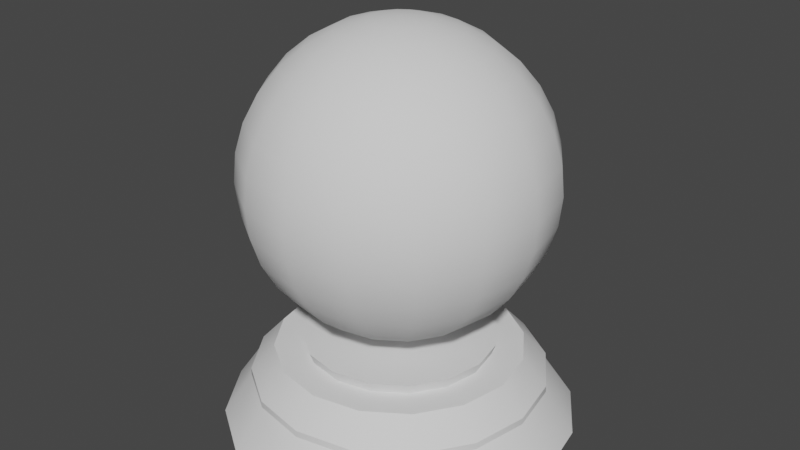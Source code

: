 # Source: glow-sphere.blend  (saved by Blender 3.6.13; exported with 4.5.12 LTS)
import bpy
from mathutils import Matrix  # noqa: F401  (used for matrix-valued properties, if any)

bpy.ops.wm.read_factory_settings(use_empty=True)
scene = bpy.context.scene
scene.name = 'Scene'

# ---- collections
col_collection = bpy.data.collections.new('Collection'); scene.collection.children.link(col_collection)

# ---- node groups
ng_auto_smooth = bpy.data.node_groups.new('Auto Smooth', 'GeometryNodeTree')
_s = ng_auto_smooth.interface.new_socket(name='Geometry', in_out='OUTPUT', socket_type='NodeSocketGeometry')
_s = ng_auto_smooth.interface.new_socket(name='Geometry', in_out='INPUT', socket_type='NodeSocketGeometry')
_s = ng_auto_smooth.interface.new_socket(name='Angle', in_out='INPUT', socket_type='NodeSocketFloat')
_s.subtype = 'ANGLE'
_s.min_value = 0.0
_s.max_value = 3.142
ng_auto_smooth.is_modifier = True
_N = ng_auto_smooth.nodes; _L = ng_auto_smooth.links
n0 = _N.new('NodeGroupOutput'); n0.name = 'Group Output'; n0.location = (480, -100)
n1 = _N.new('NodeGroupInput'); n1.name = 'Group Input'; n1.location = (-420, -300)
n2 = _N.new('NodeGroupInput'); n2.name = 'Group Input.001'; n2.location = (-60, -100)
n3 = _N.new('GeometryNodeSetShadeSmooth'); n3.name = 'Set Shade Smooth'; n3.location = (120, -100)
n3.domain = 'EDGE'
n4 = _N.new('GeometryNodeSetShadeSmooth'); n4.name = 'Set Shade Smooth.001'; n4.location = (300, -100)
n5 = _N.new('GeometryNodeInputMeshEdgeAngle'); n5.name = 'Edge Angle'; n5.location = (-420, -220)
n6 = _N.new('GeometryNodeInputEdgeSmooth'); n6.name = 'Is Edge Smooth'; n6.location = (-60, -160)
n7 = _N.new('GeometryNodeInputShadeSmooth'); n7.name = 'Is Face Smooth'; n7.location = (-240, -340)
n8 = _N.new('FunctionNodeBooleanMath'); n8.name = 'Boolean Math'; n8.location = (-60, -220)
n9 = _N.new('FunctionNodeCompare'); n9.name = 'Compare'; n9.location = (-240, -180)
n9.operation = 'LESS_EQUAL'
_L.new(n5.outputs[0], n9.inputs[0])
_L.new(n4.outputs[0], n0.inputs[0])
_L.new(n1.outputs[1], n9.inputs[1])
_L.new(n9.outputs[0], n8.inputs[0])
_L.new(n7.outputs[0], n8.inputs[1])
_L.new(n2.outputs[0], n3.inputs[0])
_L.new(n6.outputs[0], n3.inputs[1])
_L.new(n3.outputs[0], n4.inputs[0])
_L.new(n8.outputs[0], n3.inputs[2])
n0.is_active_output = True

# ---- world
world_world = bpy.data.worlds.new('World'); scene.world = world_world
world_world.use_nodes = True; world_world.node_tree.nodes.clear()
_N = world_world.node_tree.nodes; _L = world_world.node_tree.links
n0 = _N.new('ShaderNodeOutputWorld'); n0.name = 'World Output'; n0.location = (300, 300)
n1 = _N.new('ShaderNodeBackground'); n1.name = 'Background'; n1.location = (10, 300)
n1.inputs[0].default_value = (0.05088, 0.05088, 0.05088, 1.0)
_L.new(n1.outputs[0], n0.inputs[0])
n0.is_active_output = True
world_world.color = (0.05088, 0.05088, 0.05088)
world_world.use_sun_shadow = False
world_world.sun_shadow_jitter_overblur = 0.0

# ---- meshes
me_cylinder = bpy.data.meshes.new('Cylinder')
me_cylinder.from_pydata([(0.0, 1.0, -0.7637), (-2.439e-09, 0.8363, -0.5243), (0.3827, 0.9239, -0.7637), (0.3201, 0.7727, -0.5243), (0.7071, 0.7071, -0.7637), (0.5914, 0.5914, -0.5243), (0.9239, 0.3827, -0.7637), (0.7727, 0.3201, -0.5243), (1.0, 0.0, -0.7637), (0.8363, -1.829e-09, -0.5243), (0.9239, -0.3827, -0.7637), (0.7727, -0.3201, -0.5243), (0.7071, -0.7071, -0.7637), (0.5914, -0.5914, -0.5243), (0.3827, -0.9239, -0.7637), (0.3201, -0.7727, -0.5243), (0.0, -1.0, -0.7637), (-2.439e-09, -0.8363, -0.5243), (-0.3827, -0.9239, -0.7637), (-0.3201, -0.7727, -0.5243), (-0.7071, -0.7071, -0.7637), (-0.5914, -0.5914, -0.5243), (-0.9239, -0.3827, -0.7637), (-0.7727, -0.3201, -0.5243), (-1.0, 0.0, -0.7637), (-0.8363, -1.829e-09, -0.5243), (-0.9239, 0.3827, -0.7637), (-0.7727, 0.3201, -0.5243), (-0.7071, 0.7071, -0.7637), (-0.5914, 0.5914, -0.5243), (-0.3827, 0.9239, -0.7637), (-0.3201, 0.7727, -0.5243), (0.3201, 0.7727, -0.486), (-1.107e-09, 0.8363, -0.486), (0.5914, 0.5914, -0.486), (0.7727, 0.3201, -0.486), (0.8363, -1.829e-09, -0.486), (0.7727, -0.3201, -0.486), (0.5914, -0.5914, -0.486), (0.3201, -0.7727, -0.486), (-1.107e-09, -0.8363, -0.486), (-0.3201, -0.7727, -0.486), (-0.5914, -0.5914, -0.486), (-0.7727, -0.3201, -0.486), (-0.8363, -1.829e-09, -0.486), (-0.7727, 0.3201, -0.486), (-0.5914, 0.5914, -0.486), (-0.3201, 0.7727, -0.486), (0.2005, 0.484, -0.3383), (5.343e-09, 0.5239, -0.3383), (0.3705, 0.3705, -0.3383), (0.484, 0.2005, -0.3383), (0.5239, -2.186e-10, -0.3383), (0.484, -0.2005, -0.3383), (0.3705, -0.3705, -0.3383), (0.2005, -0.484, -0.3383), (5.343e-09, -0.5239, -0.3383), (-0.2005, -0.484, -0.3383), (-0.3705, -0.3705, -0.3383), (-0.484, -0.2005, -0.3383), (-0.5239, -2.186e-10, -0.3383), (-0.484, 0.2005, -0.3383), (-0.3705, 0.3705, -0.3383), (-0.2005, 0.484, -0.3383), (0.2686, 0.6485, -0.3383), (6.696e-09, 0.702, -0.3383), (0.4964, 0.4964, -0.3383), (0.6485, 0.2686, -0.3383), (0.702, -2.186e-10, -0.3383), (0.6485, -0.2686, -0.3383), (0.4964, -0.4964, -0.3383), (0.2686, -0.6485, -0.3383), (6.696e-09, -0.702, -0.3383), (-0.2686, -0.6485, -0.3383), (-0.4964, -0.4964, -0.3383), (-0.6485, -0.2686, -0.3383), (-0.702, -2.186e-10, -0.3383), (-0.6485, 0.2686, -0.3383), (-0.4964, 0.4964, -0.3383), (-0.2686, 0.6485, -0.3383)], [], [(0, 1, 3, 2), (2, 3, 5, 4), (4, 5, 7, 6), (6, 7, 9, 8), (8, 9, 11, 10), (10, 11, 13, 12), (12, 13, 15, 14), (14, 15, 17, 16), (16, 17, 19, 18), (18, 19, 21, 20), (20, 21, 23, 22), (22, 23, 25, 24), (24, 25, 27, 26), (26, 27, 29, 28), (5, 3, 32, 34), (28, 29, 31, 30), (30, 31, 1, 0), (0, 2, 4, 6, 8, 10, 12, 14, 16, 18, 20, 22, 24, 26, 28, 30), (42, 41, 73, 74), (15, 13, 38, 39), (25, 23, 43, 44), (11, 9, 36, 37), (21, 19, 41, 42), (31, 29, 46, 47), (7, 5, 34, 35), (17, 15, 39, 40), (3, 1, 33, 32), (27, 25, 44, 45), (13, 11, 37, 38), (23, 21, 42, 43), (1, 31, 47, 33), (9, 7, 35, 36), (19, 17, 40, 41), (29, 27, 45, 46), (35, 34, 66, 67), (43, 42, 74, 75), (36, 35, 67, 68), (44, 43, 75, 76), (37, 36, 68, 69), (45, 44, 76, 77), (38, 37, 69, 70), (46, 45, 77, 78), (39, 38, 70, 71), (47, 46, 78, 79), (40, 39, 71, 72), (32, 33, 65, 64), (33, 47, 79, 65), (41, 40, 72, 73), (34, 32, 64, 66), (49, 48, 64, 65), (48, 50, 66, 64), (50, 51, 67, 66), (51, 52, 68, 67), (52, 53, 69, 68), (53, 54, 70, 69), (54, 55, 71, 70), (55, 56, 72, 71), (56, 57, 73, 72), (57, 58, 74, 73), (58, 59, 75, 74), (59, 60, 76, 75), (60, 61, 77, 76), (61, 62, 78, 77), (62, 63, 79, 78), (63, 49, 65, 79)])
me_cylinder.polygons.foreach_set('use_smooth', [True] * 65)
_uv = me_cylinder.uv_layers.new(name='UVMap')
_uv.uv.foreach_set('vector', [0.6865, 0.7978, 0.6176, 0.7716, 0.6176, 0.6849, 0.6865, 0.6941, 0.6865, 0.6941, 0.6176, 0.6849, 0.6176, 0.5911, 0.6865, 0.5819, 0.6865, 0.5819, 0.6176, 0.5911, 0.6176, 0.5044, 0.6865, 0.4782, 0.8088, 0.3989, 0.7399, 0.3727, 0.7399, 0.286, 0.8088, 0.2952, 0.8088, 0.2952, 0.7399, 0.286, 0.7399, 0.1922, 0.8088, 0.183, 0.8088, 0.183, 0.7399, 0.1922, 0.7399, 0.1055, 0.8088, 0.07934, 0.8088, 0.07934, 0.7399, 0.1055, 0.7399, 0.03913, 0.8088, 1.607e-08, 0.8088, 0.7978, 0.7399, 0.7716, 0.7399, 0.6849, 0.8088, 0.6941, 0.8088, 0.6941, 0.7399, 0.6849, 0.7399, 0.5911, 0.8088, 0.5819, 0.8088, 0.5819, 0.7399, 0.5911, 0.7399, 0.5044, 0.8088, 0.4782, 0.8088, 0.4782, 0.7399, 0.5044, 0.7399, 0.438, 0.8088, 0.3989, 0.6865, 0.4782, 0.6176, 0.4391, 0.6176, 0.3727, 0.6865, 0.3989, 0.6865, 0.3989, 0.6176, 0.3727, 0.6176, 0.286, 0.6865, 0.2952, 0.6865, 0.2952, 0.6176, 0.286, 0.6176, 0.1922, 0.6865, 0.183, 0.6176, 0.5911, 0.6176, 0.6849, 0.6066, 0.6849, 0.6066, 0.5911, 0.6865, 0.183, 0.6176, 0.1922, 0.6176, 0.1055, 0.6865, 0.07934, 0.6865, 0.07934, 0.6176, 0.1055, 0.6176, 0.03913, 0.6865, 4.277e-09, 0.5641, 0.3382, 0.5212, 0.4418, 0.4418, 0.5212, 0.3382, 0.5641, 0.226, 0.5641, 0.1223, 0.5212, 0.04294, 0.4418, -7.593e-09, 0.3382, -1.039e-08, 0.226, 0.04294, 0.1223, 0.1223, 0.04294, 0.226, -1.989e-08, 0.3382, -2.269e-08, 0.4418, 0.04294, 0.5212, 0.1223, 0.5641, 0.226, 0.7289, 0.5044, 0.7289, 0.5911, 0.6865, 0.5986, 0.6865, 0.5259, 0.7399, 0.03913, 0.7399, 0.1055, 0.7289, 0.1055, 0.7289, 0.03913, 0.6176, 0.3727, 0.6176, 0.4391, 0.6066, 0.4391, 0.6066, 0.3727, 0.7399, 0.1922, 0.7399, 0.286, 0.7289, 0.286, 0.7289, 0.1922, 0.7399, 0.5044, 0.7399, 0.5911, 0.7289, 0.5911, 0.7289, 0.5044, 0.6176, 0.1055, 0.6176, 0.1922, 0.6066, 0.1922, 0.6066, 0.1055, 0.6176, 0.5044, 0.6176, 0.5911, 0.6066, 0.5911, 0.6066, 0.5044, 0.7399, 0.6849, 0.7399, 0.7716, 0.7289, 0.7716, 0.7289, 0.6849, 0.6176, 0.6849, 0.6176, 0.7716, 0.6066, 0.7716, 0.6066, 0.6849, 0.6176, 0.286, 0.6176, 0.3727, 0.6066, 0.3727, 0.6066, 0.286, 0.7399, 0.1055, 0.7399, 0.1922, 0.7289, 0.1922, 0.7289, 0.1055, 0.7399, 0.438, 0.7399, 0.5044, 0.7289, 0.5044, 0.7289, 0.438, 0.6176, 0.7716, 0.6176, 0.838, 0.6066, 0.838, 0.6066, 0.7716, 0.7399, 0.286, 0.7399, 0.3727, 0.7289, 0.3727, 0.7289, 0.286, 0.7399, 0.5911, 0.7399, 0.6849, 0.7289, 0.6849, 0.7289, 0.5911, 0.6176, 0.1922, 0.6176, 0.286, 0.6066, 0.286, 0.6066, 0.1922, 0.6066, 0.5044, 0.6066, 0.5911, 0.5641, 0.5986, 0.5641, 0.5259, 0.06636, 0.6, 0.1531, 0.5641, 0.1606, 0.602, 0.08783, 0.6322, 0.7289, 0.286, 0.7289, 0.3727, 0.6865, 0.3513, 0.6865, 0.2785, 2.4e-08, 0.6664, 0.06636, 0.6, 0.08783, 0.6322, 0.03213, 0.6879, 0.7289, 0.1922, 0.7289, 0.286, 0.6865, 0.2785, 0.6865, 0.1997, 0.6066, 0.286, 0.6066, 0.3727, 0.5641, 0.3513, 0.5641, 0.2785, 0.7289, 0.1055, 0.7289, 0.1922, 0.6865, 0.1997, 0.6865, 0.127, 0.6066, 0.1922, 0.6066, 0.286, 0.5641, 0.2785, 0.5641, 0.1997, 0.4, 0.6664, 0.4359, 0.7531, 0.398, 0.7606, 0.3678, 0.6879, 0.6066, 0.1055, 0.6066, 0.1922, 0.5641, 0.1997, 0.5641, 0.127, 0.7289, 0.6849, 0.7289, 0.7716, 0.6865, 0.7502, 0.6865, 0.6774, 0.6066, 0.6849, 0.6066, 0.7716, 0.5641, 0.7502, 0.5641, 0.6774, 0.06636, 1.0, 2.763e-08, 0.9336, 0.03213, 0.9122, 0.08783, 0.9679, 0.7289, 0.5911, 0.7289, 0.6849, 0.6865, 0.6774, 0.6865, 0.5986, 0.6066, 0.5911, 0.6066, 0.6849, 0.5641, 0.6774, 0.5641, 0.5986, 0.1163, 0.9253, 0.1706, 0.9478, 0.1606, 0.998, 0.08783, 0.9679, 0.1706, 0.9478, 0.2294, 0.9478, 0.2394, 0.998, 0.1606, 0.998, 0.2294, 0.9478, 0.2837, 0.9253, 0.3121, 0.9679, 0.2394, 0.998, 0.2837, 0.9253, 0.3253, 0.8837, 0.3678, 0.9122, 0.3121, 0.9679, 0.3253, 0.8837, 0.3478, 0.8294, 0.398, 0.8394, 0.3678, 0.9122, 0.3478, 0.8294, 0.3478, 0.7706, 0.398, 0.7606, 0.398, 0.8394, 0.3478, 0.7706, 0.3253, 0.7163, 0.3678, 0.6879, 0.398, 0.7606, 0.3253, 0.7163, 0.2837, 0.6747, 0.3121, 0.6322, 0.3678, 0.6879, 0.2837, 0.6747, 0.2294, 0.6522, 0.2394, 0.602, 0.3121, 0.6322, 0.2294, 0.6522, 0.1706, 0.6522, 0.1606, 0.602, 0.2394, 0.602, 0.1706, 0.6522, 0.1163, 0.6747, 0.08783, 0.6322, 0.1606, 0.602, 0.1163, 0.6747, 0.07471, 0.7163, 0.03213, 0.6879, 0.08783, 0.6322, 0.07471, 0.7163, 0.05221, 0.7706, 0.001984, 0.7606, 0.03213, 0.6879, 0.05221, 0.7706, 0.05221, 0.8294, 0.001984, 0.8394, 0.001984, 0.7606, 0.05221, 0.8294, 0.07471, 0.8837, 0.03213, 0.9122, 0.001984, 0.8394, 0.07471, 0.8837, 0.1163, 0.9253, 0.08783, 0.9679, 0.03213, 0.9122])
me_cylinder.update()
me_cylinder_001 = bpy.data.meshes.new('Cylinder.001')
me_cylinder_001.from_pydata([(0.2005, 0.484, -0.3383), (5.343e-09, 0.5239, -0.3383), (0.3705, 0.3705, -0.3383), (0.484, 0.2005, -0.3383), (0.5239, -2.186e-10, -0.3383), (0.484, -0.2005, -0.3383), (0.3705, -0.3705, -0.3383), (0.2005, -0.484, -0.3383), (5.343e-09, -0.5239, -0.3383), (-0.2005, -0.484, -0.3383), (-0.3705, -0.3705, -0.3383), (-0.484, -0.2005, -0.3383), (-0.5239, -2.186e-10, -0.3383), (-0.484, 0.2005, -0.3383), (-0.3705, 0.3705, -0.3383), (-0.2005, 0.484, -0.3383), (0.2091, 0.5048, -0.2751), (4.853e-09, 0.5464, -0.2751), (0.3864, 0.3864, -0.2751), (0.5048, 0.2091, -0.2751), (0.5464, -3.881e-10, -0.2751), (0.5048, -0.2091, -0.2751), (0.3864, -0.3864, -0.2751), (0.2091, -0.5048, -0.2751), (4.853e-09, -0.5464, -0.2751), (-0.2091, -0.5048, -0.2751), (-0.3864, -0.3864, -0.2751), (-0.5048, -0.2091, -0.2751), (-0.5464, -3.881e-10, -0.2751), (-0.5048, 0.2091, -0.2751), (-0.3864, 0.3864, -0.2751), (-0.2091, 0.5048, -0.2751)], [], [(6, 5, 21, 22), (16, 17, 31, 30, 29, 28, 27, 26, 25, 24, 23, 22, 21, 20, 19, 18), (14, 13, 29, 30), (7, 6, 22, 23), (15, 14, 30, 31), (8, 7, 23, 24), (0, 1, 17, 16), (1, 15, 31, 17), (9, 8, 24, 25), (2, 0, 16, 18), (10, 9, 25, 26), (3, 2, 18, 19), (11, 10, 26, 27), (4, 3, 19, 20), (12, 11, 27, 28), (5, 4, 20, 21), (13, 12, 28, 29)])
me_cylinder_001.polygons.foreach_set('use_smooth', [True] * 17)
_uv = me_cylinder_001.uv_layers.new(name='UVMap')
_uv.uv.foreach_set('vector', [0.9024, 0.8072, 0.7636, 0.9325, 0.7342, 0.8855, 0.8525, 0.7691, 0.1314, 0.7397, 0.06285, 0.5817, 0.06167, 0.4097, 0.1319, 0.2512, 0.2508, 0.1262, 0.4098, 0.06147, 0.5821, 0.06472, 0.7403, 0.1396, 0.8683, 0.2611, 0.9353, 0.4248, 0.9307, 0.6066, 0.8525, 0.7691, 0.7342, 0.8855, 0.582, 0.9413, 0.4145, 0.9343, 0.2601, 0.857, 0.07901, 0.2174, 0.2145, 0.07528, 0.2508, 0.1262, 0.1319, 0.2512, 0.9999, 0.6234, 0.9024, 0.8072, 0.8525, 0.7691, 0.9307, 0.6066, 4.97e-08, 0.3984, 0.07901, 0.2174, 0.1319, 0.2512, 0.06167, 0.4097, 1.0, 0.4112, 0.9999, 0.6234, 0.9307, 0.6066, 0.9353, 0.4248, 0.08134, 0.7771, 0.001733, 0.5961, 0.06285, 0.5817, 0.1314, 0.7397, 0.001733, 0.5961, 4.97e-08, 0.3984, 0.06167, 0.4097, 0.06285, 0.5817, 0.9204, 0.2236, 1.0, 0.4112, 0.9353, 0.4248, 0.8683, 0.2611, 0.2257, 0.9091, 0.08134, 0.7771, 0.1314, 0.7397, 0.2601, 0.857, 0.7752, 0.08649, 0.9204, 0.2236, 0.8683, 0.2611, 0.7403, 0.1396, 0.4008, 0.9941, 0.2257, 0.9091, 0.2601, 0.857, 0.4145, 0.9343, 0.595, 0.003089, 0.7752, 0.08649, 0.7403, 0.1396, 0.5821, 0.06472, 0.5928, 1.0, 0.4008, 0.9941, 0.4145, 0.9343, 0.582, 0.9413, 0.397, 8.777e-08, 0.595, 0.003089, 0.5821, 0.06472, 0.4098, 0.06147, 0.7636, 0.9325, 0.5928, 1.0, 0.582, 0.9413, 0.7342, 0.8855, 0.2145, 0.07528, 0.397, 8.777e-08, 0.4098, 0.06147, 0.2508, 0.1262])
me_cylinder_001.update()
me_sphere = bpy.data.meshes.new('Sphere')
me_sphere.from_pydata([(0.0, 0.1951, 0.9808), (0.0, 0.3827, 0.9239), (0.0, 0.7071, 0.7071), (0.0, 0.9239, 0.3827), (0.0, 0.9808, 0.1951), (0.0, 0.9808, -0.1951), (0.0, 0.8315, -0.5556), (0.0, 0.5556, -0.8315), (0.0, 0.3827, -0.9239), (0.0, 0.1951, -0.9808), (0.07466, 0.1802, 0.9808), (0.1464, 0.3536, 0.9239), (0.2126, 0.5133, 0.8315), (0.2706, 0.6533, 0.7071), (0.3182, 0.7682, 0.5556), (0.3536, 0.8536, 0.3827), (0.3753, 0.9061, 0.1951), (0.3827, 0.9239, 0.0), (0.3753, 0.9061, -0.1951), (0.3536, 0.8536, -0.3827), (0.3182, 0.7682, -0.5556), (0.2706, 0.6533, -0.7071), (0.2126, 0.5133, -0.8315), (0.1464, 0.3536, -0.9239), (0.07466, 0.1802, -0.9808), (0.1379, 0.1379, 0.9808), (0.2706, 0.2706, 0.9239), (0.3928, 0.3928, 0.8315), (0.5, 0.5, 0.7071), (0.5879, 0.5879, 0.5556), (0.6533, 0.6533, 0.3827), (0.6935, 0.6935, 0.1951), (0.7071, 0.7071, 0.0), (0.6935, 0.6935, -0.1951), (0.6533, 0.6533, -0.3827), (0.5879, 0.5879, -0.5556), (0.5, 0.5, -0.7071), (0.3928, 0.3928, -0.8315), (0.2706, 0.2706, -0.9239), (0.1379, 0.1379, -0.9808), (0.1802, 0.07466, 0.9808), (0.3536, 0.1464, 0.9239), (0.5133, 0.2126, 0.8315), (0.6533, 0.2706, 0.7071), (0.7682, 0.3182, 0.5556), (0.8536, 0.3536, 0.3827), (0.9061, 0.3753, 0.1951), (0.9239, 0.3827, 0.0), (0.9061, 0.3753, -0.1951), (0.8536, 0.3536, -0.3827), (0.7682, 0.3182, -0.5556), (0.6533, 0.2706, -0.7071), (0.5133, 0.2126, -0.8315), (0.3536, 0.1464, -0.9239), (0.1802, 0.07466, -0.9808), (0.1951, -5.215e-08, 0.9808), (0.3827, -4.47e-08, 0.9239), (0.5556, -7.451e-08, 0.8315), (0.7071, -8.941e-08, 0.7071), (0.8315, -8.941e-08, 0.5556), (0.9239, -1.192e-07, 0.3827), (0.9808, -1.49e-07, 0.1951), (1.0, -1.49e-07, 0.0), (0.9808, -1.49e-07, -0.1951), (0.9239, -1.192e-07, -0.3827), (0.8315, -8.941e-08, -0.5556), (0.7071, -8.941e-08, -0.7071), (0.5556, -7.451e-08, -0.8315), (0.3827, -4.47e-08, -0.9239), (0.1951, -5.215e-08, -0.9808), (0.1802, -0.07466, 0.9808), (0.3536, -0.1464, 0.9239), (0.5133, -0.2126, 0.8315), (0.6533, -0.2706, 0.7071), (0.7682, -0.3182, 0.5556), (0.8536, -0.3536, 0.3827), (0.9061, -0.3753, 0.1951), (0.9239, -0.3827, 0.0), (0.9061, -0.3753, -0.1951), (0.8536, -0.3536, -0.3827), (0.7682, -0.3182, -0.5556), (0.6533, -0.2706, -0.7071), (0.5133, -0.2126, -0.8315), (0.3536, -0.1464, -0.9239), (0.1802, -0.07466, -0.9808), (0.1379, -0.1379, 0.9808), (0.2706, -0.2706, 0.9239), (0.3928, -0.3928, 0.8315), (0.5, -0.5, 0.7071), (0.5879, -0.5879, 0.5556), (0.6533, -0.6533, 0.3827), (0.6935, -0.6935, 0.1951), (0.7071, -0.7071, 0.0), (0.6935, -0.6935, -0.1951), (0.6533, -0.6533, -0.3827), (0.5879, -0.5879, -0.5556), (0.5, -0.5, -0.7071), (0.3928, -0.3928, -0.8315), (0.2706, -0.2706, -0.9239), (0.1379, -0.1379, -0.9808), (0.07466, -0.1802, 0.9808), (0.1464, -0.3536, 0.9239), (0.2126, -0.5133, 0.8315), (0.2706, -0.6533, 0.7071), (0.3182, -0.7682, 0.5556), (0.3536, -0.8536, 0.3827), (0.3753, -0.9061, 0.1951), (0.3827, -0.9239, 0.0), (0.3753, -0.9061, -0.1951), (0.3536, -0.8536, -0.3827), (0.3182, -0.7682, -0.5556), (0.2706, -0.6533, -0.7071), (0.2126, -0.5133, -0.8315), (0.1464, -0.3536, -0.9239), (0.07466, -0.1802, -0.9808), (-6.706e-08, -0.1951, 0.9808), (-1.192e-07, -0.3827, 0.9239), (-1.49e-07, -0.5556, 0.8315), (-2.235e-07, -0.7071, 0.7071), (-1.788e-07, -0.8315, 0.5556), (-2.384e-07, -0.9239, 0.3827), (-2.682e-07, -0.9808, 0.1951), (-3.576e-07, -1.0, 0.0), (-2.682e-07, -0.9808, -0.1951), (-2.384e-07, -0.9239, -0.3827), (-1.788e-07, -0.8315, -0.5556), (-2.235e-07, -0.7071, -0.7071), (-1.49e-07, -0.5556, -0.8315), (-1.192e-07, -0.3827, -0.9239), (-6.706e-08, -0.1951, -0.9808), (-0.07466, -0.1802, 0.9808), (-0.1464, -0.3536, 0.9239), (-0.2126, -0.5133, 0.8315), (-0.2706, -0.6533, 0.7071), (-0.3182, -0.7682, 0.5556), (-0.3536, -0.8536, 0.3827), (-0.3753, -0.9061, 0.1951), (-0.3827, -0.9239, 0.0), (-0.3753, -0.9061, -0.1951), (-0.3536, -0.8536, -0.3827), (-0.3182, -0.7682, -0.5556), (-0.2706, -0.6533, -0.7071), (-0.2126, -0.5133, -0.8315), (-0.1464, -0.3536, -0.9239), (-0.07466, -0.1802, -0.9808), (0.0, 0.0, -1.0), (-0.1379, -0.1379, 0.9808), (-0.2706, -0.2706, 0.9239), (-0.3928, -0.3928, 0.8315), (-0.5, -0.5, 0.7071), (-0.5879, -0.5879, 0.5556), (-0.6533, -0.6533, 0.3827), (-0.6935, -0.6935, 0.1951), (-0.7071, -0.7071, 0.0), (-0.6935, -0.6935, -0.1951), (-0.6533, -0.6533, -0.3827), (-0.5879, -0.5879, -0.5556), (-0.5, -0.5, -0.7071), (-0.3928, -0.3928, -0.8315), (-0.2706, -0.2706, -0.9239), (-0.1379, -0.1379, -0.9808), (-0.1802, -0.07466, 0.9808), (-0.3536, -0.1464, 0.9239), (-0.5133, -0.2126, 0.8315), (-0.6533, -0.2706, 0.7071), (-0.7682, -0.3182, 0.5556), (-0.8536, -0.3536, 0.3827), (-0.9061, -0.3753, 0.1951), (-0.9239, -0.3827, 0.0), (-0.9061, -0.3753, -0.1951), (-0.8536, -0.3536, -0.3827), (-0.7682, -0.3182, -0.5556), (-0.6533, -0.2706, -0.7071), (-0.5133, -0.2126, -0.8315), (-0.3536, -0.1464, -0.9239), (-0.1802, -0.07466, -0.9808), (0.0, 0.0, 1.0), (-0.1951, 8.196e-08, 0.9808), (-0.3827, 1.788e-07, 0.9239), (-0.5556, 1.937e-07, 0.8315), (-0.7071, 3.278e-07, 0.7071), (-0.8315, 3.278e-07, 0.5556), (-0.9239, 3.576e-07, 0.3827), (-0.9808, 3.874e-07, 0.1951), (-1.0, 5.066e-07, 0.0), (-0.9808, 3.874e-07, -0.1951), (-0.9239, 3.576e-07, -0.3827), (-0.8315, 3.278e-07, -0.5556), (-0.7071, 3.278e-07, -0.7071), (-0.5556, 1.937e-07, -0.8315), (-0.3827, 1.788e-07, -0.9239), (-0.1951, 8.196e-08, -0.9808), (-0.1802, 0.07466, 0.9808), (-0.3536, 0.1464, 0.9239), (-0.5133, 0.2126, 0.8315), (-0.6533, 0.2706, 0.7071), (-0.7682, 0.3182, 0.5556), (-0.8536, 0.3536, 0.3827), (-0.9061, 0.3753, 0.1951), (-0.9239, 0.3827, 0.0), (-0.9061, 0.3753, -0.1951), (-0.8536, 0.3536, -0.3827), (-0.7682, 0.3182, -0.5556), (-0.6533, 0.2706, -0.7071), (-0.5133, 0.2126, -0.8315), (-0.3536, 0.1464, -0.9239), (-0.1802, 0.07466, -0.9808), (-0.1379, 0.1379, 0.9808), (-0.2706, 0.2706, 0.9239), (-0.3928, 0.3928, 0.8315), (-0.5, 0.5, 0.7071), (-0.5879, 0.5879, 0.5556), (-0.6533, 0.6533, 0.3827), (-0.6935, 0.6935, 0.1951), (-0.7071, 0.7071, 0.0), (-0.6935, 0.6935, -0.1951), (-0.6533, 0.6533, -0.3827), (-0.5879, 0.5879, -0.5556), (-0.5, 0.5, -0.7071), (-0.3928, 0.3928, -0.8315), (-0.2706, 0.2706, -0.9239), (-0.1379, 0.1379, -0.9808), (-0.07466, 0.1802, 0.9808), (-0.1464, 0.3536, 0.9239), (-0.2126, 0.5133, 0.8315), (-0.2706, 0.6533, 0.7071), (-0.3182, 0.7682, 0.5556), (-0.3536, 0.8536, 0.3827), (-0.3753, 0.9061, 0.1951), (-0.3827, 0.9239, 0.0), (-0.3753, 0.9061, -0.1951), (-0.3536, 0.8536, -0.3827), (-0.3182, 0.7682, -0.5556), (-0.2706, 0.6533, -0.7071), (-0.2126, 0.5133, -0.8315), (-0.1464, 0.3536, -0.9239), (-0.07466, 0.1802, -0.9808), (2.384e-07, 0.5556, 0.8315), (4.47e-07, 0.8315, 0.5556), (6.258e-07, 1.0, 0.0), (5.066e-07, 0.9239, -0.3827), (4.47e-07, 0.7071, -0.7071)], [], [(2, 237, 12, 13), (241, 6, 20, 21), (238, 2, 13, 14), (7, 241, 21, 22), (3, 238, 14, 15), (8, 7, 22, 23), (4, 3, 15, 16), (9, 8, 23, 24), (239, 4, 16, 17), (0, 176, 10), (145, 9, 24), (5, 239, 17, 18), (1, 0, 10, 11), (240, 5, 18, 19), (237, 1, 11, 12), (6, 240, 19, 20), (19, 18, 33, 34), (12, 11, 26, 27), (20, 19, 34, 35), (13, 12, 27, 28), (21, 20, 35, 36), (14, 13, 28, 29), (22, 21, 36, 37), (15, 14, 29, 30), (23, 22, 37, 38), (16, 15, 30, 31), (24, 23, 38, 39), (17, 16, 31, 32), (10, 176, 25), (145, 24, 39), (18, 17, 32, 33), (11, 10, 25, 26), (38, 37, 52, 53), (31, 30, 45, 46), (39, 38, 53, 54), (32, 31, 46, 47), (25, 176, 40), (145, 39, 54), (33, 32, 47, 48), (26, 25, 40, 41), (34, 33, 48, 49), (27, 26, 41, 42), (35, 34, 49, 50), (28, 27, 42, 43), (36, 35, 50, 51), (29, 28, 43, 44), (37, 36, 51, 52), (30, 29, 44, 45), (50, 49, 64, 65), (43, 42, 57, 58), (51, 50, 65, 66), (44, 43, 58, 59), (52, 51, 66, 67), (45, 44, 59, 60), (53, 52, 67, 68), (46, 45, 60, 61), (54, 53, 68, 69), (47, 46, 61, 62), (40, 176, 55), (145, 54, 69), (48, 47, 62, 63), (41, 40, 55, 56), (49, 48, 63, 64), (42, 41, 56, 57), (69, 68, 83, 84), (62, 61, 76, 77), (55, 176, 70), (145, 69, 84), (63, 62, 77, 78), (56, 55, 70, 71), (64, 63, 78, 79), (57, 56, 71, 72), (65, 64, 79, 80), (58, 57, 72, 73), (66, 65, 80, 81), (59, 58, 73, 74), (67, 66, 81, 82), (60, 59, 74, 75), (68, 67, 82, 83), (61, 60, 75, 76), (73, 72, 87, 88), (81, 80, 95, 96), (74, 73, 88, 89), (82, 81, 96, 97), (75, 74, 89, 90), (83, 82, 97, 98), (76, 75, 90, 91), (84, 83, 98, 99), (77, 76, 91, 92), (70, 176, 85), (145, 84, 99), (78, 77, 92, 93), (71, 70, 85, 86), (79, 78, 93, 94), (72, 71, 86, 87), (80, 79, 94, 95), (92, 91, 106, 107), (85, 176, 100), (145, 99, 114), (93, 92, 107, 108), (86, 85, 100, 101), (94, 93, 108, 109), (87, 86, 101, 102), (95, 94, 109, 110), (88, 87, 102, 103), (96, 95, 110, 111), (89, 88, 103, 104), (97, 96, 111, 112), (90, 89, 104, 105), (98, 97, 112, 113), (91, 90, 105, 106), (99, 98, 113, 114), (111, 110, 125, 126), (104, 103, 118, 119), (112, 111, 126, 127), (105, 104, 119, 120), (113, 112, 127, 128), (106, 105, 120, 121), (114, 113, 128, 129), (107, 106, 121, 122), (100, 176, 115), (145, 114, 129), (108, 107, 122, 123), (101, 100, 115, 116), (109, 108, 123, 124), (102, 101, 116, 117), (110, 109, 124, 125), (103, 102, 117, 118), (115, 176, 130), (145, 129, 144), (123, 122, 137, 138), (116, 115, 130, 131), (124, 123, 138, 139), (117, 116, 131, 132), (125, 124, 139, 140), (118, 117, 132, 133), (126, 125, 140, 141), (119, 118, 133, 134), (127, 126, 141, 142), (120, 119, 134, 135), (128, 127, 142, 143), (121, 120, 135, 136), (129, 128, 143, 144), (122, 121, 136, 137), (134, 133, 149, 150), (142, 141, 157, 158), (135, 134, 150, 151), (143, 142, 158, 159), (136, 135, 151, 152), (144, 143, 159, 160), (137, 136, 152, 153), (130, 176, 146), (145, 144, 160), (138, 137, 153, 154), (131, 130, 146, 147), (139, 138, 154, 155), (132, 131, 147, 148), (140, 139, 155, 156), (133, 132, 148, 149), (141, 140, 156, 157), (154, 153, 168, 169), (147, 146, 161, 162), (155, 154, 169, 170), (148, 147, 162, 163), (156, 155, 170, 171), (149, 148, 163, 164), (157, 156, 171, 172), (150, 149, 164, 165), (158, 157, 172, 173), (151, 150, 165, 166), (159, 158, 173, 174), (152, 151, 166, 167), (160, 159, 174, 175), (153, 152, 167, 168), (146, 176, 161), (145, 160, 175), (173, 172, 188, 189), (166, 165, 181, 182), (174, 173, 189, 190), (167, 166, 182, 183), (175, 174, 190, 191), (168, 167, 183, 184), (161, 176, 177), (145, 175, 191), (169, 168, 184, 185), (162, 161, 177, 178), (170, 169, 185, 186), (163, 162, 178, 179), (171, 170, 186, 187), (164, 163, 179, 180), (172, 171, 187, 188), (165, 164, 180, 181), (186, 185, 200, 201), (179, 178, 193, 194), (187, 186, 201, 202), (180, 179, 194, 195), (188, 187, 202, 203), (181, 180, 195, 196), (189, 188, 203, 204), (182, 181, 196, 197), (190, 189, 204, 205), (183, 182, 197, 198), (191, 190, 205, 206), (184, 183, 198, 199), (177, 176, 192), (145, 191, 206), (185, 184, 199, 200), (178, 177, 192, 193), (205, 204, 219, 220), (198, 197, 212, 213), (206, 205, 220, 221), (199, 198, 213, 214), (192, 176, 207), (145, 206, 221), (200, 199, 214, 215), (193, 192, 207, 208), (201, 200, 215, 216), (194, 193, 208, 209), (202, 201, 216, 217), (195, 194, 209, 210), (203, 202, 217, 218), (196, 195, 210, 211), (204, 203, 218, 219), (197, 196, 211, 212), (209, 208, 223, 224), (217, 216, 231, 232), (210, 209, 224, 225), (218, 217, 232, 233), (211, 210, 225, 226), (219, 218, 233, 234), (212, 211, 226, 227), (220, 219, 234, 235), (213, 212, 227, 228), (221, 220, 235, 236), (214, 213, 228, 229), (207, 176, 222), (145, 221, 236), (215, 214, 229, 230), (208, 207, 222, 223), (216, 215, 230, 231), (228, 227, 3, 4), (236, 235, 8, 9), (229, 228, 4, 239), (222, 176, 0), (145, 236, 9), (230, 229, 239, 5), (223, 222, 0, 1), (231, 230, 5, 240), (224, 223, 1, 237), (232, 231, 240, 6), (225, 224, 237, 2), (233, 232, 6, 241), (226, 225, 2, 238), (234, 233, 241, 7), (227, 226, 238, 3), (235, 234, 7, 8)])
me_sphere.polygons.foreach_set('use_smooth', [True] * 256)
_uv = me_sphere.uv_layers.new(name='UVMap')
_uv.uv.foreach_set('vector', [0.6884, 0.6477, 0.7181, 0.627, 0.7542, 0.6631, 0.7344, 0.6937, 0.3403, 0.2918, 0.3786, 0.3073, 0.3742, 0.3615, 0.3366, 0.3379, 0.664, 0.6651, 0.6884, 0.6477, 0.7344, 0.6937, 0.7181, 0.7192, 0.9454, 0.2376, 0.9751, 0.2565, 0.9291, 0.3025, 0.9093, 0.2737, 0.6006, 0.3149, 0.6391, 0.3021, 0.6347, 0.3562, 0.5958, 0.3751, 0.9115, 0.2157, 0.9454, 0.2376, 0.9093, 0.2737, 0.8867, 0.2406, 0.5579, 0.3233, 0.6006, 0.3149, 0.5958, 0.3751, 0.5528, 0.3871, 0.8748, 0.1916, 0.9115, 0.2157, 0.8867, 0.2406, 0.8621, 0.2043, 0.5126, 0.3267, 0.5579, 0.3233, 0.5528, 0.3871, 0.5074, 0.3918, 0.7887, 0.5787, 0.827, 0.553, 0.8014, 0.5913, 0.8366, 0.1662, 0.8748, 0.1916, 0.8621, 0.2043, 0.4665, 0.3251, 0.5126, 0.3267, 0.5074, 0.3918, 0.4613, 0.389, 0.752, 0.6036, 0.7887, 0.5787, 0.8014, 0.5913, 0.7769, 0.6285, 0.4212, 0.3186, 0.4665, 0.3251, 0.4613, 0.389, 0.4163, 0.3788, 0.7181, 0.627, 0.752, 0.6036, 0.7769, 0.6285, 0.7542, 0.6631, 0.3786, 0.3073, 0.4212, 0.3186, 0.4163, 0.3788, 0.3742, 0.3615, 0.3484, 0.6486, 0.34, 0.6036, 0.4232, 0.5985, 0.4268, 0.6437, 0.7542, 0.6631, 0.7769, 0.6285, 0.8094, 0.642, 0.8014, 0.6826, 0.3613, 0.6907, 0.3484, 0.6486, 0.4268, 0.6437, 0.4319, 0.6863, 0.7344, 0.6937, 0.7542, 0.6631, 0.8014, 0.6826, 0.7944, 0.7186, 0.3784, 0.7284, 0.3613, 0.6907, 0.4319, 0.6863, 0.4384, 0.7246, 0.3561, 0.4303, 0.3717, 0.3969, 0.4317, 0.3931, 0.4266, 0.4259, 0.9093, 0.2737, 0.9291, 0.3025, 0.8691, 0.3274, 0.8621, 0.2933, 0.3447, 0.4692, 0.3561, 0.4303, 0.4266, 0.4259, 0.4231, 0.4643, 0.8867, 0.2406, 0.9093, 0.2737, 0.8621, 0.2933, 0.8542, 0.254, 0.3382, 0.5122, 0.3447, 0.4692, 0.4231, 0.4643, 0.4214, 0.507, 0.8621, 0.2043, 0.8867, 0.2406, 0.8542, 0.254, 0.8455, 0.2111, 0.3366, 0.5576, 0.3382, 0.5122, 0.4214, 0.507, 0.4214, 0.5523, 0.8014, 0.5913, 0.827, 0.553, 0.818, 0.5982, 0.8366, 0.1662, 0.8621, 0.2043, 0.8455, 0.2111, 0.34, 0.6036, 0.3366, 0.5576, 0.4214, 0.5523, 0.4232, 0.5985, 0.7769, 0.6285, 0.8014, 0.5913, 0.818, 0.5982, 0.8094, 0.642, 0.8542, 0.254, 0.8621, 0.2933, 0.811, 0.2933, 0.819, 0.254, 0.4214, 0.507, 0.4231, 0.4643, 0.5081, 0.4626, 0.5116, 0.5052, 0.8455, 0.2111, 0.8542, 0.254, 0.819, 0.254, 0.8276, 0.2111, 0.4214, 0.5523, 0.4214, 0.507, 0.5116, 0.5052, 0.5134, 0.5504, 0.818, 0.5982, 0.827, 0.553, 0.8359, 0.5982, 0.8366, 0.1662, 0.8455, 0.2111, 0.8276, 0.2111, 0.4232, 0.5985, 0.4214, 0.5523, 0.5134, 0.5504, 0.5134, 0.5966, 0.8094, 0.642, 0.818, 0.5982, 0.8359, 0.5982, 0.8446, 0.642, 0.4268, 0.6437, 0.4232, 0.5985, 0.5134, 0.5966, 0.5117, 0.642, 0.8014, 0.6826, 0.8094, 0.642, 0.8446, 0.642, 0.8525, 0.6826, 0.4319, 0.6863, 0.4268, 0.6437, 0.5117, 0.642, 0.5083, 0.6848, 0.7944, 0.7186, 0.8014, 0.6826, 0.8525, 0.6826, 0.8595, 0.7186, 0.4384, 0.7246, 0.4319, 0.6863, 0.5083, 0.6848, 0.5034, 0.7233, 0.4266, 0.4259, 0.4317, 0.3931, 0.4967, 0.3918, 0.5031, 0.4243, 0.8621, 0.2933, 0.8691, 0.3274, 0.804, 0.3274, 0.811, 0.2933, 0.4231, 0.4643, 0.4266, 0.4259, 0.5031, 0.4243, 0.5081, 0.4626, 0.5083, 0.6848, 0.5117, 0.642, 0.5902, 0.6437, 0.579, 0.6863, 0.8595, 0.7186, 0.8525, 0.6826, 0.8997, 0.6631, 0.9195, 0.6937, 0.5034, 0.7233, 0.5083, 0.6848, 0.579, 0.6863, 0.5635, 0.7246, 0.5031, 0.4243, 0.4967, 0.3918, 0.5568, 0.3931, 0.5737, 0.4259, 0.811, 0.2933, 0.804, 0.3274, 0.744, 0.3025, 0.7638, 0.2737, 0.5081, 0.4626, 0.5031, 0.4243, 0.5737, 0.4259, 0.5866, 0.4643, 0.819, 0.254, 0.811, 0.2933, 0.7638, 0.2737, 0.7864, 0.2406, 0.5116, 0.5052, 0.5081, 0.4626, 0.5866, 0.4643, 0.5949, 0.507, 0.8276, 0.2111, 0.819, 0.254, 0.7864, 0.2406, 0.811, 0.2043, 0.5134, 0.5504, 0.5116, 0.5052, 0.5949, 0.507, 0.5984, 0.5523, 0.8359, 0.5982, 0.827, 0.553, 0.8525, 0.5913, 0.8366, 0.1662, 0.8276, 0.2111, 0.811, 0.2043, 0.5134, 0.5966, 0.5134, 0.5504, 0.5984, 0.5523, 0.5968, 0.5985, 0.8446, 0.642, 0.8359, 0.5982, 0.8525, 0.5913, 0.8771, 0.6285, 0.5117, 0.642, 0.5134, 0.5966, 0.5968, 0.5985, 0.5902, 0.6437, 0.8525, 0.6826, 0.8446, 0.642, 0.8771, 0.6285, 0.8997, 0.6631, 0.811, 0.2043, 0.7864, 0.2406, 0.7616, 0.2157, 0.7983, 0.1916, 0.1629, 0.7706, 0.117, 0.7659, 0.1247, 0.7023, 0.1708, 0.7057, 0.8525, 0.5913, 0.827, 0.553, 0.8652, 0.5787, 0.8366, 0.1662, 0.811, 0.2043, 0.7983, 0.1916, 0.5968, 0.5985, 0.5984, 0.5523, 0.6635, 0.5576, 0.6607, 0.6036, 0.8771, 0.6285, 0.8525, 0.5913, 0.8652, 0.5787, 0.9019, 0.6036, 0.5902, 0.6437, 0.5968, 0.5985, 0.6607, 0.6036, 0.6504, 0.6486, 0.8997, 0.6631, 0.8771, 0.6285, 0.9019, 0.6036, 0.9358, 0.627, 0.579, 0.6863, 0.5902, 0.6437, 0.6504, 0.6486, 0.6332, 0.6907, 0.9195, 0.6937, 0.8997, 0.6631, 0.9358, 0.627, 0.9655, 0.6477, 0.5635, 0.7246, 0.579, 0.6863, 0.6332, 0.6907, 0.6096, 0.7284, 0.9358, 0.7192, 0.9195, 0.6937, 0.9655, 0.6477, 0.9899, 0.6651, 0.7638, 0.2737, 0.744, 0.3025, 0.698, 0.2565, 0.7277, 0.2376, 0.07248, 0.7538, 0.03109, 0.7349, 0.03767, 0.6809, 0.07979, 0.6939, 0.7864, 0.2406, 0.7638, 0.2737, 0.7277, 0.2376, 0.7616, 0.2157, 0.117, 0.7659, 0.07248, 0.7538, 0.07979, 0.6939, 0.1247, 0.7023, 0.9655, 0.6477, 0.9358, 0.627, 0.9554, 0.5798, 0.9904, 0.5877, 0.3315, 0.6706, 0.2981, 0.6862, 0.3025, 0.6156, 0.3352, 0.6106, 0.03767, 0.6809, -2.307e-08, 0.6639, 0.003738, 0.6039, 0.04206, 0.6104, 0.7277, 0.2376, 0.698, 0.2565, 0.6731, 0.1965, 0.7081, 0.1905, 0.07979, 0.6939, 0.03767, 0.6809, 0.04206, 0.6104, 0.08467, 0.6155, 0.7616, 0.2157, 0.7277, 0.2376, 0.7081, 0.1905, 0.7481, 0.1832, 0.1247, 0.7023, 0.07979, 0.6939, 0.08467, 0.6155, 0.1299, 0.619, 0.7983, 0.1916, 0.7616, 0.2157, 0.7481, 0.1832, 0.7915, 0.175, 0.1708, 0.7057, 0.1247, 0.7023, 0.1299, 0.619, 0.1761, 0.6208, 0.8652, 0.5787, 0.827, 0.553, 0.8721, 0.5621, 0.8366, 0.1662, 0.7983, 0.1916, 0.7915, 0.175, 0.2162, 0.7041, 0.1708, 0.7057, 0.1761, 0.6208, 0.2214, 0.6209, 0.9019, 0.6036, 0.8652, 0.5787, 0.8721, 0.5621, 0.9154, 0.5711, 0.2592, 0.6975, 0.2162, 0.7041, 0.2214, 0.6209, 0.2641, 0.6191, 0.9358, 0.627, 0.9019, 0.6036, 0.9154, 0.5711, 0.9554, 0.5798, 0.2981, 0.6862, 0.2592, 0.6975, 0.2641, 0.6191, 0.3025, 0.6156, 0.1761, 0.6208, 0.1299, 0.619, 0.1317, 0.5289, 0.1779, 0.5289, 0.8721, 0.5621, 0.827, 0.553, 0.8721, 0.5442, 0.8366, 0.1662, 0.7915, 0.175, 0.7915, 0.1571, 0.2214, 0.6209, 0.1761, 0.6208, 0.1779, 0.5289, 0.2232, 0.5307, 0.9154, 0.5711, 0.8721, 0.5621, 0.8721, 0.5442, 0.9154, 0.536, 0.2641, 0.6191, 0.2214, 0.6209, 0.2232, 0.5307, 0.2658, 0.5342, 0.9554, 0.5798, 0.9154, 0.5711, 0.9154, 0.536, 0.9554, 0.5287, 0.3025, 0.6156, 0.2641, 0.6191, 0.2658, 0.5342, 0.3041, 0.5392, 0.9904, 0.5877, 0.9554, 0.5798, 0.9554, 0.5287, 0.9904, 0.5227, 0.3352, 0.6106, 0.3025, 0.6156, 0.3041, 0.5392, 0.3366, 0.5456, 0.04206, 0.6104, 0.003738, 0.6039, 0.005051, 0.5389, 0.04361, 0.5339, 0.7081, 0.1905, 0.6731, 0.1965, 0.6731, 0.1315, 0.7081, 0.1394, 0.08467, 0.6155, 0.04206, 0.6104, 0.04361, 0.5339, 0.08639, 0.5306, 0.7481, 0.1832, 0.7081, 0.1905, 0.7081, 0.1394, 0.7481, 0.148, 0.1299, 0.619, 0.08467, 0.6155, 0.08639, 0.5306, 0.1317, 0.5289, 0.7915, 0.175, 0.7481, 0.1832, 0.7481, 0.148, 0.7915, 0.1571, 0.3366, 0.5456, 0.3041, 0.5392, 0.3025, 0.4685, 0.3352, 0.4855, 0.04361, 0.5339, 0.005051, 0.5389, 0.003738, 0.4788, 0.04206, 0.4633, 0.7081, 0.1394, 0.6731, 0.1315, 0.698, 0.07145, 0.7277, 0.09222, 0.08639, 0.5306, 0.04361, 0.5339, 0.04206, 0.4633, 0.08467, 0.452, 0.7481, 0.148, 0.7081, 0.1394, 0.7277, 0.09222, 0.7616, 0.1155, 0.1317, 0.5289, 0.08639, 0.5306, 0.08467, 0.452, 0.1299, 0.4455, 0.7915, 0.1571, 0.7481, 0.148, 0.7616, 0.1155, 0.7983, 0.1405, 0.1779, 0.5289, 0.1317, 0.5289, 0.1299, 0.4455, 0.1761, 0.4439, 0.8721, 0.5442, 0.827, 0.553, 0.8652, 0.5276, 0.8366, 0.1662, 0.7915, 0.1571, 0.7983, 0.1405, 0.2232, 0.5307, 0.1779, 0.5289, 0.1761, 0.4439, 0.2214, 0.4473, 0.9154, 0.536, 0.8721, 0.5442, 0.8652, 0.5276, 0.9019, 0.5035, 0.2658, 0.5342, 0.2232, 0.5307, 0.2214, 0.4473, 0.2641, 0.4556, 0.9554, 0.5287, 0.9154, 0.536, 0.9019, 0.5035, 0.9358, 0.4816, 0.3041, 0.5392, 0.2658, 0.5342, 0.2641, 0.4556, 0.3025, 0.4685, 0.9904, 0.5227, 0.9554, 0.5287, 0.9358, 0.4816, 0.9655, 0.4627, 0.8652, 0.5276, 0.827, 0.553, 0.8525, 0.5149, 0.8366, 0.1662, 0.7983, 0.1405, 0.811, 0.1278, 0.2084, 0.389, 0.1629, 0.3918, 0.1708, 0.327, 0.2162, 0.3254, 0.9019, 0.5035, 0.8652, 0.5276, 0.8525, 0.5149, 0.8771, 0.4786, 0.2519, 0.3787, 0.2084, 0.389, 0.2162, 0.3254, 0.2592, 0.3188, 0.9358, 0.4816, 0.9019, 0.5035, 0.8771, 0.4786, 0.8997, 0.4454, 0.3025, 0.4685, 0.2641, 0.4556, 0.2592, 0.3955, 0.2981, 0.4144, 0.9655, 0.4627, 0.9358, 0.4816, 0.8997, 0.4454, 0.9195, 0.4167, 0.698, 0.07145, 0.6736, 0.05404, 0.7277, 1.545e-07, 0.744, 0.0255, 0.04206, 0.4633, 0.003738, 0.4788, -1.268e-08, 0.4327, 0.03767, 0.4091, 0.7277, 0.09222, 0.698, 0.07145, 0.744, 0.0255, 0.7638, 0.05611, 0.08467, 0.452, 0.04206, 0.4633, 0.03767, 0.4091, 0.07979, 0.3918, 0.7616, 0.1155, 0.7277, 0.09222, 0.7638, 0.05611, 0.7864, 0.09067, 0.117, 0.3871, 0.07248, 0.3751, 0.07979, 0.3151, 0.1247, 0.3235, 0.7983, 0.1405, 0.7616, 0.1155, 0.7864, 0.09067, 0.811, 0.1278, 0.1629, 0.3918, 0.117, 0.3871, 0.1247, 0.3235, 0.1708, 0.327, 0.03767, 0.3022, 2.78e-08, 0.2851, 0.003738, 0.2251, 0.04206, 0.2316, 0.7638, 0.05611, 0.744, 0.0255, 0.804, 0.0006283, 0.811, 0.03657, 0.07979, 0.3151, 0.03767, 0.3022, 0.04206, 0.2316, 0.08467, 0.2367, 0.7864, 0.09067, 0.7638, 0.05611, 0.811, 0.03657, 0.819, 0.07721, 0.1247, 0.3235, 0.07979, 0.3151, 0.08467, 0.2367, 0.1299, 0.2403, 0.811, 0.1278, 0.7864, 0.09067, 0.819, 0.07721, 0.8276, 0.121, 0.1708, 0.327, 0.1247, 0.3235, 0.1299, 0.2403, 0.1761, 0.2421, 0.8525, 0.5149, 0.827, 0.553, 0.8359, 0.5081, 0.8366, 0.1662, 0.811, 0.1278, 0.8276, 0.121, 0.2162, 0.3254, 0.1708, 0.327, 0.1761, 0.2421, 0.2214, 0.2421, 0.8771, 0.4786, 0.8525, 0.5149, 0.8359, 0.5081, 0.8446, 0.4652, 0.2592, 0.3188, 0.2162, 0.3254, 0.2214, 0.2421, 0.2641, 0.2404, 0.8997, 0.4454, 0.8771, 0.4786, 0.8446, 0.4652, 0.8525, 0.4259, 0.2981, 0.3075, 0.2592, 0.3188, 0.2641, 0.2404, 0.3025, 0.2369, 0.9195, 0.4167, 0.8997, 0.4454, 0.8525, 0.4259, 0.8595, 0.3918, 0.3315, 0.2918, 0.2981, 0.3075, 0.3025, 0.2369, 0.3352, 0.2318, 0.2214, 0.2421, 0.1761, 0.2421, 0.1779, 0.1502, 0.2232, 0.152, 0.8446, 0.4652, 0.8359, 0.5081, 0.818, 0.5081, 0.8094, 0.4652, 0.2641, 0.2404, 0.2214, 0.2421, 0.2232, 0.152, 0.2658, 0.1554, 0.8525, 0.4259, 0.8446, 0.4652, 0.8094, 0.4652, 0.8014, 0.4259, 0.3025, 0.2369, 0.2641, 0.2404, 0.2658, 0.1554, 0.3041, 0.1604, 0.8595, 0.3918, 0.8525, 0.4259, 0.8014, 0.4259, 0.7944, 0.3918, 0.3352, 0.2318, 0.3025, 0.2369, 0.3041, 0.1604, 0.3366, 0.1668, 0.04206, 0.2316, 0.003738, 0.2251, 0.005051, 0.1601, 0.04361, 0.1552, 0.811, 0.03657, 0.804, 0.0006283, 0.8691, 0.0006283, 0.8621, 0.03657, 0.08467, 0.2367, 0.04206, 0.2316, 0.04361, 0.1552, 0.08639, 0.1518, 0.819, 0.07721, 0.811, 0.03657, 0.8621, 0.03657, 0.8542, 0.07721, 0.1299, 0.2403, 0.08467, 0.2367, 0.08639, 0.1518, 0.1317, 0.1501, 0.8276, 0.121, 0.819, 0.07721, 0.8542, 0.07721, 0.8455, 0.121, 0.1761, 0.2421, 0.1299, 0.2403, 0.1317, 0.1501, 0.1779, 0.1502, 0.8359, 0.5081, 0.827, 0.553, 0.818, 0.5081, 0.8366, 0.1662, 0.8276, 0.121, 0.8455, 0.121, 0.8621, 0.03657, 0.8691, 0.0006283, 0.9291, 0.0255, 0.9093, 0.05611, 0.08639, 0.1518, 0.04361, 0.1552, 0.04206, 0.08451, 0.08467, 0.07327, 0.8542, 0.07721, 0.8621, 0.03657, 0.9093, 0.05611, 0.8867, 0.09067, 0.1317, 0.1501, 0.08639, 0.1518, 0.08467, 0.07327, 0.1299, 0.06673, 0.8455, 0.121, 0.8542, 0.07721, 0.8867, 0.09067, 0.8621, 0.1278, 0.1779, 0.1502, 0.1317, 0.1501, 0.1299, 0.06673, 0.1761, 0.06514, 0.818, 0.5081, 0.827, 0.553, 0.8014, 0.5149, 0.8366, 0.1662, 0.8455, 0.121, 0.8621, 0.1278, 0.2232, 0.152, 0.1779, 0.1502, 0.1761, 0.06514, 0.2214, 0.06857, 0.8094, 0.4652, 0.818, 0.5081, 0.8014, 0.5149, 0.7768, 0.4786, 0.2658, 0.1554, 0.2232, 0.152, 0.2214, 0.06857, 0.2641, 0.07689, 0.8014, 0.4259, 0.8094, 0.4652, 0.7768, 0.4786, 0.7542, 0.4454, 0.3041, 0.1604, 0.2658, 0.1554, 0.2641, 0.07689, 0.3025, 0.08977, 0.7944, 0.3918, 0.8014, 0.4259, 0.7542, 0.4454, 0.7344, 0.4167, 0.3366, 0.1668, 0.3041, 0.1604, 0.3025, 0.08977, 0.3352, 0.1067, 0.04361, 0.1552, 0.005051, 0.1601, 0.003738, 0.1, 0.04206, 0.08451, 0.409, 0.01675, 0.4535, 0.004693, 0.4613, 0.06832, 0.4163, 0.07668, 0.7542, 0.4454, 0.7768, 0.4786, 0.752, 0.5035, 0.7181, 0.4816, 0.3676, 0.03569, 0.409, 0.01675, 0.4163, 0.07668, 0.3742, 0.08964, 0.7344, 0.4167, 0.7542, 0.4454, 0.7181, 0.4816, 0.6884, 0.4627, 0.9291, 0.0255, 0.9454, 0.0, 0.9995, 0.05404, 0.9751, 0.07145, 0.04206, 0.08451, 0.003738, 0.1, 2.408e-08, 0.05396, 0.03767, 0.03034, 0.9093, 0.05611, 0.9291, 0.0255, 0.9751, 0.07145, 0.9454, 0.09222, 0.08467, 0.07327, 0.04206, 0.08451, 0.03767, 0.03034, 0.07979, 0.01308, 0.8867, 0.09067, 0.9093, 0.05611, 0.9454, 0.09222, 0.9115, 0.1155, 0.1299, 0.06673, 0.08467, 0.07327, 0.07979, 0.01308, 0.1247, 0.002836, 0.8621, 0.1278, 0.8867, 0.09067, 0.9115, 0.1155, 0.8748, 0.1405, 0.1761, 0.06514, 0.1299, 0.06673, 0.1247, 0.002836, 0.1708, 1.842e-08, 0.8014, 0.5149, 0.827, 0.553, 0.7887, 0.5276, 0.8366, 0.1662, 0.8621, 0.1278, 0.8748, 0.1405, 0.4535, 0.004693, 0.4994, -6.061e-09, 0.5074, 0.06488, 0.4613, 0.06832, 0.7768, 0.4786, 0.8014, 0.5149, 0.7887, 0.5276, 0.752, 0.5035, 0.9115, 0.1155, 0.9454, 0.09222, 0.965, 0.1394, 0.925, 0.148, 0.5528, 0.06648, 0.5958, 0.07306, 0.6006, 0.1515, 0.5579, 0.1497, 0.8748, 0.1405, 0.9115, 0.1155, 0.925, 0.148, 0.8816, 0.1571, 0.5074, 0.06488, 0.5528, 0.06648, 0.5579, 0.1497, 0.5126, 0.1497, 0.7887, 0.5276, 0.827, 0.553, 0.7819, 0.5442, 0.8366, 0.1662, 0.8748, 0.1405, 0.8816, 0.1571, 0.4613, 0.06832, 0.5074, 0.06488, 0.5126, 0.1497, 0.4665, 0.1516, 0.752, 0.5035, 0.7887, 0.5276, 0.7819, 0.5442, 0.7385, 0.536, 0.4163, 0.07668, 0.4613, 0.06832, 0.4665, 0.1516, 0.4212, 0.1551, 0.7181, 0.4816, 0.752, 0.5035, 0.7385, 0.536, 0.6985, 0.5287, 0.3742, 0.08964, 0.4163, 0.07668, 0.4212, 0.1551, 0.3786, 0.1602, 0.6884, 0.4627, 0.7181, 0.4816, 0.6985, 0.5287, 0.6635, 0.5227, 0.3366, 0.1067, 0.3742, 0.08964, 0.3786, 0.1602, 0.3403, 0.1667, 0.6347, 0.08438, 0.6681, 0.09999, 0.6718, 0.16, 0.6391, 0.1549, 0.9454, 0.09222, 0.9751, 0.07145, 1.0, 0.1315, 0.965, 0.1394, 0.5958, 0.07306, 0.6347, 0.08438, 0.6391, 0.1549, 0.6006, 0.1515, 0.6985, 0.5287, 0.7385, 0.536, 0.7385, 0.5711, 0.6985, 0.5798, 0.3786, 0.1602, 0.4212, 0.1551, 0.4229, 0.24, 0.3802, 0.2366, 0.6635, 0.5227, 0.6985, 0.5287, 0.6985, 0.5798, 0.6635, 0.5877, 0.3403, 0.1667, 0.3786, 0.1602, 0.3802, 0.2366, 0.3416, 0.2317, 0.6391, 0.1549, 0.6718, 0.16, 0.6731, 0.225, 0.6406, 0.2314, 0.965, 0.1394, 1.0, 0.1315, 1.0, 0.1965, 0.965, 0.1905, 0.6006, 0.1515, 0.6391, 0.1549, 0.6406, 0.2314, 0.6023, 0.2364, 0.925, 0.148, 0.965, 0.1394, 0.965, 0.1905, 0.925, 0.1832, 0.5579, 0.1497, 0.6006, 0.1515, 0.6023, 0.2364, 0.5598, 0.2399, 0.8816, 0.1571, 0.925, 0.148, 0.925, 0.1832, 0.8816, 0.175, 0.5126, 0.1497, 0.5579, 0.1497, 0.5598, 0.2399, 0.5145, 0.2417, 0.7819, 0.5442, 0.827, 0.553, 0.7819, 0.5621, 0.8366, 0.1662, 0.8816, 0.1571, 0.8816, 0.175, 0.4665, 0.1516, 0.5126, 0.1497, 0.5145, 0.2417, 0.4683, 0.2417, 0.7385, 0.536, 0.7819, 0.5442, 0.7819, 0.5621, 0.7385, 0.5711, 0.4212, 0.1551, 0.4665, 0.1516, 0.4683, 0.2417, 0.4229, 0.24, 0.5598, 0.2399, 0.6023, 0.2364, 0.6006, 0.3149, 0.5579, 0.3233, 0.8816, 0.175, 0.925, 0.1832, 0.9115, 0.2157, 0.8748, 0.1916, 0.5145, 0.2417, 0.5598, 0.2399, 0.5579, 0.3233, 0.5126, 0.3267, 0.7819, 0.5621, 0.827, 0.553, 0.7887, 0.5787, 0.8366, 0.1662, 0.8816, 0.175, 0.8748, 0.1916, 0.4683, 0.2417, 0.5145, 0.2417, 0.5126, 0.3267, 0.4665, 0.3251, 0.7385, 0.5711, 0.7819, 0.5621, 0.7887, 0.5787, 0.752, 0.6036, 0.4229, 0.24, 0.4683, 0.2417, 0.4665, 0.3251, 0.4212, 0.3186, 0.6985, 0.5798, 0.7385, 0.5711, 0.752, 0.6036, 0.7181, 0.627, 0.3802, 0.2366, 0.4229, 0.24, 0.4212, 0.3186, 0.3786, 0.3073, 0.6635, 0.5877, 0.6985, 0.5798, 0.7181, 0.627, 0.6884, 0.6477, 0.3416, 0.2317, 0.3802, 0.2366, 0.3786, 0.3073, 0.3403, 0.2918, 0.6406, 0.2314, 0.6731, 0.225, 0.6718, 0.2851, 0.6391, 0.3021, 0.965, 0.1905, 1.0, 0.1965, 0.9751, 0.2565, 0.9454, 0.2376, 0.6023, 0.2364, 0.6406, 0.2314, 0.6391, 0.3021, 0.6006, 0.3149, 0.925, 0.1832, 0.965, 0.1905, 0.9454, 0.2376, 0.9115, 0.2157])
me_sphere.update()

# ---- objects
ob_cylinder = bpy.data.objects.new('Cylinder', me_cylinder)
ob_cylinder_001 = bpy.data.objects.new('Cylinder.001', me_cylinder_001)
ob_sphere = bpy.data.objects.new('Sphere', me_sphere)

# ---- transforms, parenting, visibility, modifiers, constraints
ob_cylinder.location = (0.0, 0.0, 0.0878)
ob_cylinder.scale = (0.4233, 0.4233, 0.4233)
_m = ob_cylinder.modifiers.new('Auto Smooth', 'NODES')
_m.node_group = ng_auto_smooth
_gi = [s.identifier for s in ng_auto_smooth.interface.items_tree if s.item_type == 'SOCKET' and s.in_out == 'INPUT']
_m[_gi[1]] = 0.5236  # 'Angle'
ob_cylinder_001.location = (0.0, 0.0, 0.0878)
ob_cylinder_001.scale = (0.4233, 0.4233, 0.4233)
_m = ob_cylinder_001.modifiers.new('Auto Smooth', 'NODES')
_m.node_group = ng_auto_smooth
_gi = [s.identifier for s in ng_auto_smooth.interface.items_tree if s.item_type == 'SOCKET' and s.in_out == 'INPUT']
_m[_gi[1]] = 0.5236  # 'Angle'
ob_sphere.location = (0.0, 0.0, 0.3675)
ob_sphere.scale = (0.3619, 0.3619, 0.3619)
_m = ob_sphere.modifiers.new('Auto Smooth', 'NODES')
_m.node_group = ng_auto_smooth
_gi = [s.identifier for s in ng_auto_smooth.interface.items_tree if s.item_type == 'SOCKET' and s.in_out == 'INPUT']
_m[_gi[1]] = 0.5236  # 'Angle'

# ---- collection membership
col_collection.objects.link(ob_cylinder)
col_collection.objects.link(ob_cylinder_001)
col_collection.objects.link(ob_sphere)

# ---- scene / render settings (as saved in the file)
scene.frame_start = 1; scene.frame_end = 250; scene.frame_set(15)
scene.render.engine = 'BLENDER_EEVEE_NEXT'
scene.cycles.sampling_pattern = 'TABULATED_SOBOL'
scene.view_settings.view_transform = 'Filmic'
bpy.context.view_layer.update()

# ---- added for rendering (the .blend has no active camera and no usable light): camera, sun
cam_auto = bpy.data.cameras.new('AutoCamera')
cam_auto.lens = 50.0
cam_auto.sensor_width = 36.0
cam_auto.clip_end = 1000.0
ob_auto_camera = bpy.data.objects.new('AutoCamera', cam_auto)
scene.collection.objects.link(ob_auto_camera)
ob_auto_camera.location = (1.42258, -1.7071, 1.38502)
ob_auto_camera.rotation_euler = (1.09748, -7.21219e-08, 0.694738)
scene.camera = ob_auto_camera
light_auto_sun = bpy.data.lights.new('AutoSun', 'SUN')
light_auto_sun.energy = 3.0
light_auto_sun.angle = 0.0523599
ob_auto_sun = bpy.data.objects.new('AutoSun', light_auto_sun)
scene.collection.objects.link(ob_auto_sun)
ob_auto_sun.rotation_euler = (0.872665, 0.174533, 0.523599)
bpy.context.view_layer.update()
